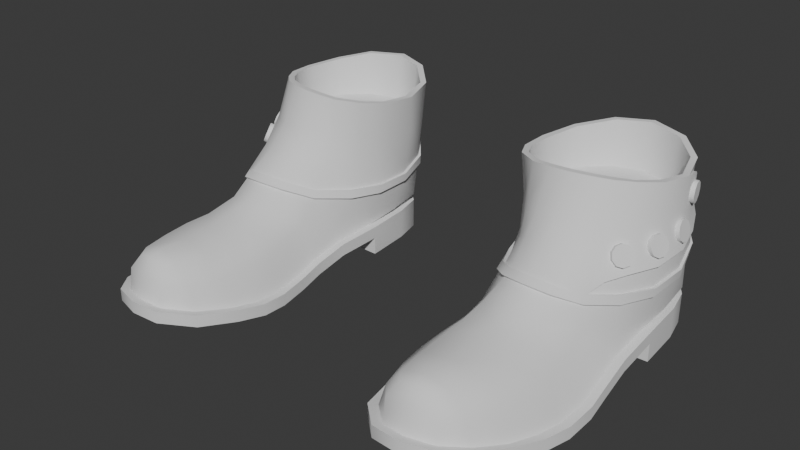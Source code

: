 # Source: ShoesButtoned.blend  (saved by Blender 4.3.34; exported with 4.5.12 LTS)
import bpy
from mathutils import Matrix  # noqa: F401  (used for matrix-valued properties, if any)

bpy.ops.wm.read_factory_settings(use_empty=True)
scene = bpy.context.scene
scene.name = 'Scene'

# ---- world
world_world = bpy.data.worlds.new('World'); scene.world = world_world
world_world.use_nodes = True; world_world.node_tree.nodes.clear()
_N = world_world.node_tree.nodes; _L = world_world.node_tree.links
n0 = _N.new('ShaderNodeOutputWorld'); n0.name = 'World Output'; n0.location = (300, 300)
n1 = _N.new('ShaderNodeBackground'); n1.name = 'Background'; n1.location = (10, 300)
n1.inputs[0].default_value = (0.05088, 0.05088, 0.05088, 1.0)
_L.new(n1.outputs[0], n0.inputs[0])
n0.is_active_output = True
world_world.color = (0.05088, 0.05088, 0.05088)
world_world.use_sun_shadow = False
world_world.sun_shadow_jitter_overblur = 0.0

# ---- meshes
me_attire_shoes_shoesbuttoned = bpy.data.meshes.new('Attire_Shoes_ShoesButtoned')
me_attire_shoes_shoesbuttoned.from_pydata([(0.1309, 0.07352, 0.0), (0.07739, 0.03675, 0.0), (0.1032, 0.06228, 0.0), (0.16, 0.0666, 0.0), (0.1778, 0.04041, 0.0), (0.1832, 0.0172, 0.0), (0.07191, 0.01345, 0.0), (0.186, -0.02211, 0.0), (0.06891, -0.02484, 0.0), (0.1873, -0.05958, 0.01195), (0.1894, -0.08712, 0.006152), (0.1913, -0.1084, 0.001744), (0.1905, -0.1329, 0.0), (0.186, -0.1532, 0.0005515), (0.1786, -0.1763, 0.003872), (0.1674, -0.2037, 0.009962), (0.1499, -0.2232, 0.01476), (0.07247, -0.05976, 0.01195), (0.07309, -0.08794, 0.006152), (0.07134, -0.1084, 0.001744), (0.06801, -0.1329, 0.0), (0.06801, -0.1532, 0.0005515), (0.07309, -0.1763, 0.003872), (0.08305, -0.2073, 0.009962), (0.1043, -0.2276, 0.01476), (0.1271, -0.2301, 0.01586), (0.186, -0.02211, 0.015), (0.06891, -0.02484, 0.015), (0.1314, 0.06573, 0.025), (0.08366, 0.03375, 0.025), (0.1077, 0.05612, 0.025), (0.1561, 0.05985, 0.025), (0.1716, 0.03708, 0.025), (0.1765, 0.01594, 0.025), (0.07858, 0.01217, 0.025), (0.1793, -0.02255, 0.02499), (0.1805, -0.06002, 0.0219), (0.1827, -0.08776, 0.01602), (0.1845, -0.1084, 0.01168), (0.1838, -0.1329, 0.009972), (0.1795, -0.1532, 0.01034), (0.1724, -0.1763, 0.01333), (0.1617, -0.1995, 0.01899), (0.1463, -0.2167, 0.02316), (0.07926, -0.05974, 0.02192), (0.0797, -0.08969, 0.01575), (0.07779, -0.1084, 0.01134), (0.07476, -0.1329, 0.009924), (0.07476, -0.1532, 0.01044), (0.0795, -0.1763, 0.01345), (0.08878, -0.203, 0.01905), (0.1072, -0.2206, 0.02314), (0.1266, -0.2227, 0.02411), (0.07569, -0.02475, 0.02503), (0.1778, 0.04041, 0.025), (0.1832, 0.0172, 0.025), (0.16, 0.0666, 0.025), (0.07739, 0.03675, 0.025), (0.1032, 0.06228, 0.025), (0.1309, 0.07352, 0.025), (0.07191, 0.01345, 0.025), (0.06891, -0.02484, 0.025), (0.07247, -0.05976, 0.02195), (0.1873, -0.05958, 0.02195), (0.1894, -0.08712, 0.01615), (0.1913, -0.1084, 0.01174), (0.1905, -0.1329, 0.01), (0.186, -0.1532, 0.01055), (0.1786, -0.1763, 0.01387), (0.1674, -0.2037, 0.01996), (0.1499, -0.2232, 0.02476), (0.07309, -0.08794, 0.01615), (0.07134, -0.1084, 0.01174), (0.06801, -0.1329, 0.01), (0.06801, -0.1532, 0.01055), (0.07309, -0.1763, 0.01387), (0.08305, -0.2073, 0.01996), (0.1043, -0.2276, 0.02476), (0.1271, -0.2301, 0.02586), (0.186, -0.02211, 0.025), (0.08086, -0.05828, 0.03238), (0.1498, -0.1329, 0.05345), (0.1683, -0.1084, 0.03986), (0.1707, -0.1329, 0.03674), (0.08856, -0.09077, 0.04632), (0.1463, -0.1083, 0.06037), (0.1259, -0.1763, 0.05676), (0.1253, -0.2012, 0.05812), (0.1495, -0.1763, 0.05231), (0.1435, -0.2004, 0.05311), (0.1027, -0.1763, 0.05168), (0.107, -0.2021, 0.05314), (0.08726, -0.1763, 0.0368), (0.095, -0.2027, 0.03802), (0.1648, -0.1763, 0.03619), (0.1562, -0.1997, 0.03723), (0.1703, -0.1532, 0.03603), (0.1525, -0.1532, 0.05206), (0.1268, -0.1532, 0.05685), (0.1016, -0.1532, 0.0522), (0.08394, -0.1532, 0.03642), (0.1462, -0.214, 0.04064), (0.1262, -0.2175, 0.04374), (0.1065, -0.2168, 0.04075), (0.139, -0.2079, 0.05208), (0.1258, -0.2112, 0.05451), (0.1127, -0.21, 0.05204), (0.1779, 0.03924, 0.03093), (0.1809, 0.00586, 0.02886), (0.16, 0.0666, 0.031), (0.07669, 0.03579, 0.03093), (0.1032, 0.06228, 0.031), (0.1309, 0.07352, 0.031), (0.07377, 0.002877, 0.02885), (0.1038, -0.1096, 0.06042), (0.1269, -0.1329, 0.05912), (0.1013, -0.1329, 0.05379), (0.08753, -0.1084, 0.04078), (0.08361, -0.1329, 0.03682), (0.1776, -0.05346, 0.0348), (0.1656, -0.08478, 0.04796), (0.1258, -0.1125, 0.06452), (0.1715, -0.004787, 0.1326), (0.1765, 0.01791, 0.1303), (0.1687, 0.04505, 0.1319), (0.1498, 0.06433, 0.1363), (0.1224, 0.07309, 0.1379), (0.09716, 0.06448, 0.1363), (0.07608, 0.04306, 0.1319), (0.06852, 0.01427, 0.1299), (0.07061, -0.01057, 0.1319), (0.09504, -0.03799, 0.1371), (0.07928, -0.02715, 0.1349), (0.1606, -0.0201, 0.1346), (0.1494, -0.03046, 0.1372), (0.1086, -0.04017, 0.1383), (0.1371, -0.03593, 0.1382), (0.1231, -0.04009, 0.1389), (0.1679, -0.004121, 0.09986), (0.176, -0.006551, 0.1326), (0.1814, 0.01805, 0.1303), (0.173, 0.04751, 0.1319), (0.1527, 0.06841, 0.1363), (0.1224, 0.07803, 0.1379), (0.09404, 0.06823, 0.1363), (0.07209, 0.04576, 0.1319), (0.06314, 0.01585, 0.1299), (0.06578, -0.01152, 0.1319), (0.09312, -0.04245, 0.1371), (0.07549, -0.03043, 0.1349), (0.1644, -0.02314, 0.1352), (0.1522, -0.0344, 0.1372), (0.1081, -0.04498, 0.1383), (0.1389, -0.04044, 0.1382), (0.1237, -0.04488, 0.1389), (0.1725, 0.01687, 0.09986), (0.1653, 0.04197, 0.09986), (0.1477, 0.05986, 0.09986), (0.1217, 0.06824, 0.09986), (0.09857, 0.06021, 0.09986), (0.07908, 0.04039, 0.09986), (0.07196, 0.01383, 0.09986), (0.07459, -0.009472, 0.09986), (0.09718, -0.03483, 0.09986), (0.0826, -0.0248, 0.09986), (0.1578, -0.01828, 0.09986), (0.1475, -0.02786, 0.09986), (0.1097, -0.03685, 0.09986), (0.1361, -0.03292, 0.09986), (0.1231, -0.03677, 0.09986), (0.1249, 0.009886, 0.09986), (0.1849, 0.0103, 0.078), (0.1828, -0.02047, 0.07686), (0.1781, 0.04242, 0.0672), (0.07652, 0.04137, 0.0662), (0.06839, 0.01335, 0.07142), (0.07201, -0.01267, 0.07512), (0.1405, -0.06918, 0.09199), (0.106, -0.06666, 0.09021), (0.1719, -0.044, 0.07591), (0.09356, -0.05409, 0.08419), (0.08079, -0.03551, 0.07802), (0.1234, -0.07089, 0.09309), (0.0645, 0.01637, 0.1006), (0.1058, -0.05393, 0.109), (0.1823, 0.01246, 0.1013), (0.07026, -0.0105, 0.1023), (0.1725, 0.04441, 0.1008), (0.1225, -0.05638, 0.1103), (0.1666, -0.0342, 0.1039), (0.1767, -0.01561, 0.1027), (0.1532, 0.06621, 0.1015), (0.1383, -0.05507, 0.1099), (0.1507, -0.04807, 0.1075), (0.126, 0.07627, 0.1027), (0.07952, -0.03086, 0.1034), (0.09212, -0.04508, 0.1063), (0.09635, 0.0664, 0.101), (0.07408, 0.04387, 0.1002), (0.185, 0.01098, 0.0554), (0.1857, 0.01049, 0.06237), (0.1836, -0.02231, 0.06095), (0.1829, -0.02304, 0.05398), (0.1769, 0.04064, 0.05995), (0.1591, 0.06779, 0.07309), (0.1585, 0.06682, 0.06599), (0.1272, 0.07827, 0.07548), (0.1264, 0.0778, 0.06842), (0.09639, 0.06628, 0.06539), (0.09669, 0.06606, 0.07239), (0.07649, 0.04089, 0.05925), (0.07001, 0.01341, 0.05488), (0.06942, 0.01319, 0.06163), (0.07082, -0.01754, 0.05404), (0.07101, -0.0161, 0.06075), (0.1455, -0.09387, 0.07171), (0.1446, -0.08782, 0.07597), (0.1077, -0.08593, 0.07549), (0.1071, -0.09225, 0.0717), (0.1726, -0.0486, 0.0628), (0.1729, -0.05094, 0.05604), (0.1591, -0.07357, 0.06894), (0.1605, -0.07808, 0.06344), (0.09243, -0.06958, 0.06785), (0.09053, -0.07423, 0.06287), (0.07793, -0.0445, 0.05625), (0.07921, -0.04178, 0.06254), (0.1259, -0.09709, 0.07425), (0.1259, -0.09085, 0.07825), (0.1611, -0.07435, 0.06995), (0.1624, -0.07886, 0.06448), (0.1465, -0.09493, 0.07346), (0.09062, -0.07029, 0.06906), (0.08872, -0.07495, 0.06411), (0.07584, -0.04513, 0.057), (0.07715, -0.0424, 0.06325), (0.1747, -0.04932, 0.06321), (0.1751, -0.05166, 0.05646), (0.1065, -0.08686, 0.07722), (0.106, -0.09322, 0.07349), (0.1859, -0.02272, 0.06089), (0.1852, -0.02347, 0.05394), (0.06857, -0.01796, 0.05427), (0.06879, -0.01649, 0.06094), (0.06771, 0.01358, 0.05481), (0.06717, 0.01338, 0.06156), (0.07439, 0.04186, 0.05921), (0.07455, 0.0425, 0.06618), (0.09502, 0.06814, 0.06542), (0.09553, 0.06804, 0.07242), (0.1604, 0.06966, 0.07305), (0.1603, 0.0688, 0.06598), (0.1789, 0.04176, 0.05999), (0.1795, 0.04345, 0.06724), (0.1873, 0.0113, 0.05532), (0.1879, 0.01076, 0.06228), (0.1258, -0.09839, 0.07616), (0.1258, -0.09215, 0.08016), (0.1272, 0.08046, 0.07545), (0.1265, 0.08009, 0.06839), (0.1766, 0.04225, 0.09046), (0.1806, 0.03182, 0.08253), (0.1639, -0.05849, 0.0734), (0.172, 0.04509, 0.1153), (0.1731, 0.04339, 0.1218), (0.1764, 0.03473, 0.127), (0.1748, 0.04552, 0.1006), (0.1566, -0.06102, 0.08757), (0.174, -0.04541, 0.07649), (0.1854, -0.02112, 0.07696), (0.1874, 0.01072, 0.078), (0.1463, -0.08907, 0.07745), (0.1659, -0.05966, 0.07462), (0.1789, 0.04333, 0.09046), (0.183, 0.03291, 0.08253), (0.1743, 0.04621, 0.115), (0.1754, 0.04451, 0.1214), (0.1787, 0.03586, 0.1266), (0.1794, 0.03301, 0.1008), (0.1548, -0.08178, 0.07333), (0.1656, -0.03531, 0.09342), (0.1714, -0.03948, 0.09647), (0.1687, -0.03406, 0.08931), (0.1745, -0.03823, 0.09236), (0.1701, -0.03556, 0.08448), (0.1759, -0.03973, 0.08753), (0.1694, -0.03923, 0.08077), (0.1752, -0.0434, 0.08382), (0.1669, -0.04368, 0.0796), (0.1727, -0.04784, 0.08265), (0.1634, -0.04719, 0.08142), (0.1692, -0.05136, 0.08447), (0.1603, -0.04844, 0.08553), (0.1662, -0.05261, 0.08858), (0.1589, -0.04694, 0.09036), (0.1647, -0.05111, 0.09341), (0.1596, -0.04327, 0.09407), (0.1654, -0.04744, 0.09711), (0.1621, -0.03883, 0.09523), (0.168, -0.04299, 0.09828), (0.1703, -0.04542, 0.09047), (0.177, -0.009454, 0.09389), (0.184, -0.01176, 0.09635), (0.179, -0.00823, 0.0892), (0.186, -0.01054, 0.09166), (0.1801, -0.0101, 0.0844), (0.1871, -0.01241, 0.08686), (0.1798, -0.01436, 0.08132), (0.1868, -0.01667, 0.08379), (0.1782, -0.01938, 0.08114), (0.1852, -0.02168, 0.08361), (0.1759, -0.02323, 0.08393), (0.1829, -0.02554, 0.08639), (0.1739, -0.02446, 0.08862), (0.1809, -0.02676, 0.09108), (0.1728, -0.02258, 0.09342), (0.1798, -0.02489, 0.09588), (0.1731, -0.01832, 0.09649), (0.1801, -0.02063, 0.09896), (0.1747, -0.01331, 0.09667), (0.1817, -0.01562, 0.09914), (0.1834, -0.01865, 0.09137), (0.1779, 0.01764, 0.09536), (0.1855, 0.01782, 0.09706), (0.179, 0.01899, 0.09039), (0.1866, 0.01917, 0.09209), (0.1801, 0.01708, 0.08561), (0.1877, 0.01726, 0.08731), (0.1808, 0.01266, 0.08285), (0.1884, 0.01284, 0.08455), (0.1809, 0.007409, 0.08316), (0.1885, 0.007589, 0.08486), (0.1803, 0.003331, 0.08643), (0.1878, 0.003512, 0.08813), (0.1792, 0.001986, 0.0914), (0.1868, 0.002167, 0.0931), (0.1781, 0.003888, 0.09618), (0.1857, 0.004069, 0.09788), (0.1773, 0.00831, 0.09894), (0.1849, 0.008491, 0.1006), (0.1773, 0.01356, 0.09863), (0.1849, 0.01374, 0.1003), (0.1867, 0.01067, 0.09259), (0.1732, 0.03806, 0.1179), (0.1809, 0.03965, 0.1179), (0.1728, 0.03973, 0.113), (0.1805, 0.04132, 0.1129), (0.1731, 0.03822, 0.1079), (0.1807, 0.0398, 0.1078), (0.1739, 0.0341, 0.1048), (0.1815, 0.03568, 0.1047), (0.175, 0.02895, 0.1047), (0.1826, 0.03053, 0.1046), (0.1759, 0.02473, 0.1077), (0.1835, 0.02632, 0.1076), (0.1763, 0.02306, 0.1127), (0.1839, 0.02465, 0.1126), (0.176, 0.02457, 0.1177), (0.1837, 0.02616, 0.1176), (0.1752, 0.02869, 0.1209), (0.1828, 0.03028, 0.1208), (0.1742, 0.03384, 0.121), (0.1818, 0.03543, 0.1209), (0.1822, 0.03298, 0.1127)], [], [(0, 3, 2), (3, 4, 1, 2), (4, 5, 6, 1), (27, 26, 9, 17), (10, 18, 17, 9), (11, 19, 18, 10), (12, 20, 19, 11), (13, 21, 20, 12), (14, 22, 21, 13), (15, 23, 22, 14), (16, 24, 23, 15), (25, 24, 16), (5, 7, 8, 6), (8, 7, 26, 27), (15, 14, 68, 69), (1, 6, 60, 57), (16, 15, 69, 70), (9, 26, 79, 63), (17, 18, 71, 62), (18, 19, 72, 71), (19, 20, 73, 72), (61, 60, 6, 27), (20, 21, 74, 73), (79, 26, 5, 55), (21, 22, 75, 74), (27, 17, 62, 61), (8, 27, 6), (22, 23, 76, 75), (10, 9, 63, 64), (7, 5, 26), (5, 4, 54, 55), (23, 24, 77, 76), (11, 10, 64, 65), (4, 3, 56, 54), (24, 25, 78, 77), (12, 11, 65, 66), (2, 1, 57, 58), (25, 16, 70, 78), (13, 12, 66, 67), (0, 2, 58, 59), (14, 13, 67, 68), (3, 0, 59, 56), (32, 33, 55, 54), (31, 32, 54, 56), (29, 30, 58, 57), (30, 28, 59, 58), (28, 31, 56, 59), (34, 29, 57, 60), (53, 34, 60, 61), (44, 53, 61, 62), (36, 37, 64, 63), (37, 38, 65, 64), (38, 39, 66, 65), (39, 40, 67, 66), (40, 41, 68, 67), (41, 42, 69, 68), (42, 43, 70, 69), (45, 44, 62, 71), (46, 45, 71, 72), (47, 46, 72, 73), (48, 47, 73, 74), (49, 48, 74, 75), (50, 49, 75, 76), (51, 50, 76, 77), (52, 51, 77, 78), (43, 52, 78, 70), (33, 35, 79, 55), (35, 36, 63, 79), (118, 117, 46, 47), (39, 38, 82, 83), (93, 92, 49, 50), (89, 88, 86, 87), (87, 86, 90, 91), (95, 94, 88, 89), (42, 41, 94, 95), (91, 90, 92, 93), (40, 96, 94, 41), (96, 97, 88, 94), (97, 98, 86, 88), (98, 99, 90, 86), (99, 100, 92, 90), (100, 48, 49, 92), (39, 83, 96, 40), (83, 81, 97, 96), (81, 115, 98, 97), (115, 116, 99, 98), (116, 118, 100, 99), (118, 47, 48, 100), (105, 104, 89, 87), (106, 105, 87, 91), (51, 52, 102, 103), (52, 43, 101, 102), (103, 102, 105, 106), (102, 101, 104, 105), (51, 103, 93, 50), (91, 93, 103, 106), (43, 42, 95, 101), (89, 104, 101, 95), (116, 114, 117, 118), (81, 83, 82, 85), (85, 82, 120), (38, 37, 120, 82), (114, 84, 117), (46, 117, 84, 45), (45, 84, 80, 44), (53, 44, 80), (36, 119, 120, 37), (35, 119, 36), (53, 113, 34), (115, 81, 85, 121), (114, 116, 115, 121), (33, 32, 107, 108), (32, 31, 109, 107), (31, 28, 112, 109), (28, 30, 111, 112), (30, 29, 110, 111), (29, 34, 113, 110), (35, 33, 108), (130, 132, 164, 162), (125, 126, 158, 157), (131, 135, 167, 163), (124, 125, 157, 156), (134, 133, 165, 166), (123, 124, 156, 155), (132, 131, 163, 164), (135, 137, 169, 167), (122, 123, 155, 138), (129, 130, 162, 161), (137, 136, 168, 169), (123, 122, 139, 140), (124, 123, 140, 141), (125, 124, 141, 142), (126, 125, 142, 143), (127, 126, 143, 144), (128, 127, 144, 145), (129, 128, 145, 146), (130, 129, 146, 147), (131, 132, 149, 148), (133, 134, 151, 150), (135, 131, 148, 152), (132, 130, 147, 149), (122, 133, 150, 139), (134, 136, 153, 151), (136, 137, 154, 153), (137, 135, 152, 154), (126, 127, 159, 158), (133, 122, 138, 165), (127, 128, 160, 159), (136, 134, 166, 168), (128, 129, 161, 160), (138, 155, 170), (161, 162, 170), (160, 161, 170), (159, 160, 170), (158, 159, 170), (165, 138, 170), (162, 164, 170), (168, 166, 170), (157, 158, 170), (163, 167, 170), (169, 168, 170), (156, 157, 170), (166, 165, 170), (167, 169, 170), (155, 156, 170), (164, 163, 170), (143, 142, 191, 194), (140, 139, 190, 185), (191, 263, 187), (260, 204, 191, 187), (139, 150, 189, 190), (150, 151, 193, 189), (151, 153, 192, 193), (261, 274, 270, 171), (153, 154, 188, 192), (154, 152, 184, 188), (152, 148, 196, 184), (216, 177, 182, 228), (180, 181, 226, 223), (148, 149, 195, 196), (228, 182, 178, 217), (265, 277, 276, 264), (226, 181, 176, 214), (149, 147, 186, 195), (261, 173, 260), (179, 219, 201, 172), (147, 146, 183, 186), (214, 176, 175, 212), (200, 171, 172, 201), (212, 175, 174), (217, 178, 180, 223), (175, 176, 186, 183), (146, 145, 198, 183), (173, 171, 200), (144, 143, 194, 197), (203, 252, 254, 199), (208, 248, 259, 207), (214, 243, 235, 226), (173, 253, 250, 204), (224, 233, 234, 225), (207, 259, 251, 205), (225, 234, 242, 213), (205, 251, 252, 203), (221, 219, 262), (204, 250, 258, 206), (219, 236, 240, 201), (227, 256, 239, 218), (202, 241, 237, 220), (209, 249, 247, 174), (222, 230, 231, 215), (217, 238, 257, 228), (231, 279, 271), (233, 232, 235, 234), (237, 236, 229, 230), (239, 238, 232, 233), (241, 240, 236, 237), (234, 235, 243, 242), (242, 243, 245, 244), (244, 245, 247, 246), (246, 247, 249, 248), (251, 250, 253, 252), (252, 253, 255, 254), (254, 255, 240, 241), (257, 256, 231, 271), (238, 239, 256, 257), (250, 251, 259, 258), (248, 249, 258, 259), (213, 242, 244, 211), (206, 258, 249, 209), (226, 235, 232, 223), (200, 255, 253, 173), (212, 245, 243, 214), (220, 237, 230, 222), (199, 254, 241, 202), (211, 244, 246, 210), (221, 229, 236, 219), (201, 240, 255, 200), (174, 247, 245, 212), (218, 239, 233, 224), (228, 257, 271, 216), (210, 246, 248, 208), (223, 232, 238, 217), (215, 231, 256, 227), (260, 273, 274, 261), (264, 276, 275, 263), (260, 173, 204), (209, 174, 198, 197), (176, 181, 195, 186), (204, 206, 194, 191), (174, 175, 183, 198), (206, 209, 197, 194), (180, 178, 184, 196), (181, 180, 196, 195), (187, 266, 273, 260), (182, 177, 192, 188), (263, 275, 266, 187), (178, 182, 188, 184), (145, 144, 197, 198), (172, 269, 268, 179), (171, 173, 261), (262, 219, 179), (278, 276, 277), (142, 264, 263, 191), (267, 268, 189, 193), (268, 269, 190, 189), (177, 267, 193, 192), (278, 273, 266), (269, 270, 185, 190), (268, 267, 272), (272, 267, 229), (140, 277, 265), (179, 268, 272, 262), (171, 270, 269, 172), (262, 272, 229, 221), (141, 264, 142), (264, 141, 265), (141, 140, 265), (185, 278, 277, 140), (270, 274, 278, 185), (266, 275, 278), (279, 267, 177), (177, 216, 279), (216, 271, 279), (229, 279, 230), (230, 279, 231), (275, 276, 278), (274, 273, 278), (229, 267, 279), (109, 112, 207, 205), (112, 111, 208, 207), (111, 110, 210, 208), (110, 113, 211), (113, 53, 213, 211), (53, 80, 225, 213), (80, 84, 224, 225), (84, 114, 218, 224), (114, 121, 227, 218), (121, 85, 215, 227), (85, 120, 222, 215), (120, 119, 220, 222), (119, 35, 202, 220), (35, 108, 199, 202), (107, 203, 199), (107, 109, 205, 203), (108, 107, 199), (210, 110, 211), (280, 281, 283, 282), (282, 283, 285, 284), (284, 285, 287, 286), (286, 287, 289, 288), (288, 289, 291, 290), (290, 291, 293, 292), (292, 293, 295, 294), (294, 295, 297, 296), (296, 297, 299, 298), (298, 299, 281, 280), (283, 281, 300), (281, 299, 300), (299, 297, 300), (297, 295, 300), (295, 293, 300), (293, 291, 300), (291, 289, 300), (289, 287, 300), (287, 285, 300), (285, 283, 300), (301, 302, 304, 303), (303, 304, 306, 305), (305, 306, 308, 307), (307, 308, 310, 309), (309, 310, 312, 311), (311, 312, 314, 313), (313, 314, 316, 315), (315, 316, 318, 317), (317, 318, 320, 319), (319, 320, 302, 301), (304, 302, 321), (302, 320, 321), (320, 318, 321), (318, 316, 321), (316, 314, 321), (314, 312, 321), (312, 310, 321), (310, 308, 321), (308, 306, 321), (306, 304, 321), (322, 323, 325, 324), (324, 325, 327, 326), (326, 327, 329, 328), (328, 329, 331, 330), (330, 331, 333, 332), (332, 333, 335, 334), (334, 335, 337, 336), (336, 337, 339, 338), (338, 339, 341, 340), (340, 341, 323, 322), (325, 323, 342), (323, 341, 342), (341, 339, 342), (339, 337, 342), (337, 335, 342), (335, 333, 342), (333, 331, 342), (331, 329, 342), (329, 327, 342), (327, 325, 342), (343, 344, 346, 345), (345, 346, 348, 347), (347, 348, 350, 349), (349, 350, 352, 351), (351, 352, 354, 353), (353, 354, 356, 355), (355, 356, 358, 357), (357, 358, 360, 359), (359, 360, 362, 361), (361, 362, 344, 343), (346, 344, 363), (344, 362, 363), (362, 360, 363), (360, 358, 363), (358, 356, 363), (356, 354, 363), (354, 352, 363), (352, 350, 363), (350, 348, 363), (348, 346, 363)])
me_attire_shoes_shoesbuttoned.polygons.foreach_set('use_smooth', [True] * 386)
_k = set([(0, 2), (0, 3), (1, 2), (1, 6), (3, 4), (4, 5), (5, 7), (6, 8), (7, 8), (7, 26), (8, 27), (9, 10), (9, 26), (10, 11), (11, 12), (12, 13), (13, 14), (14, 15), (15, 16), (16, 25), (17, 18), (17, 27), (18, 19), (19, 20), (20, 21), (21, 22), (22, 23), (23, 24), (24, 25), (26, 27), (28, 30), (28, 31), (29, 30), (29, 34), (31, 32), (32, 33), (33, 35), (34, 53), (35, 36), (35, 108), (36, 37), (37, 38), (38, 39), (39, 40), (40, 41), (41, 42), (42, 43), (43, 52), (44, 45), (44, 53), (45, 46), (46, 47), (47, 48), (48, 49), (49, 50), (50, 51), (51, 52), (53, 113), (54, 55), (54, 56), (55, 79), (56, 59), (57, 58), (57, 60), (58, 59), (60, 61), (61, 62), (62, 71), (63, 64), (63, 79), (64, 65), (65, 66), (66, 67), (67, 68), (68, 69), (69, 70), (70, 78), (71, 72), (72, 73), (73, 74), (74, 75), (75, 76), (76, 77), (77, 78), (107, 108), (107, 109), (109, 112), (110, 111), (110, 113), (111, 112), (122, 123), (122, 133), (123, 124), (124, 125), (125, 126), (126, 127), (127, 128), (128, 129), (129, 130), (130, 132), (131, 132), (131, 135), (133, 134), (134, 136), (135, 137), (136, 137), (138, 155), (138, 165), (139, 140), (139, 150), (140, 141), (140, 265), (140, 277), (141, 142), (142, 143), (143, 144), (144, 145), (145, 146), (146, 147), (147, 149), (148, 149), (148, 152), (150, 151), (151, 153), (152, 154), (153, 154), (155, 156), (156, 157), (157, 158), (158, 159), (159, 160), (160, 161), (161, 162), (162, 164), (163, 164), (163, 167), (165, 166), (166, 168), (167, 169), (168, 169), (171, 172), (171, 261), (172, 179), (173, 200), (173, 204), (174, 209), (174, 212), (179, 262), (187, 260), (187, 263), (199, 202), (199, 203), (200, 201), (201, 219), (202, 220), (203, 205), (204, 206), (205, 207), (206, 209), (207, 208), (208, 210), (210, 211), (211, 213), (212, 214), (213, 225), (214, 226), (215, 222), (215, 227), (216, 228), (216, 279), (217, 223), (217, 228), (218, 224), (218, 227), (219, 221), (220, 222), (221, 229), (221, 262), (223, 226), (224, 225), (229, 236), (229, 272), (230, 231), (230, 237), (231, 256), (232, 235), (232, 238), (233, 234), (233, 239), (234, 242), (235, 243), (236, 240), (237, 241), (238, 257), (239, 256), (240, 255), (241, 254), (242, 244), (243, 245), (244, 246), (245, 247), (246, 248), (247, 249), (248, 259), (249, 258), (250, 253), (250, 258), (251, 252), (251, 259), (252, 254), (253, 255), (257, 271), (260, 261), (263, 264), (264, 265), (266, 273), (266, 275), (268, 269), (268, 272), (269, 270), (270, 274), (271, 279), (273, 274), (275, 276), (276, 277), (281, 283), (281, 299), (283, 285), (285, 287), (287, 289), (289, 291), (291, 293), (293, 295), (295, 297), (297, 299), (302, 304), (302, 320), (304, 306), (306, 308), (308, 310), (310, 312), (312, 314), (314, 316), (316, 318), (318, 320), (323, 325), (323, 341), (325, 327), (327, 329), (329, 331), (331, 333), (333, 335), (335, 337), (337, 339), (339, 341), (344, 346), (344, 362), (346, 348), (348, 350), (350, 352), (352, 354), (354, 356), (356, 358), (358, 360), (360, 362)])
me_attire_shoes_shoesbuttoned.attributes.new('sharp_edge', 'BOOLEAN', 'EDGE').data.foreach_set('value', [ (min(e.vertices), max(e.vertices)) in _k for e in me_attire_shoes_shoesbuttoned.edges])
_uv = me_attire_shoes_shoesbuttoned.uv_layers.new(name='UVMap')
_uv.uv.foreach_set('vector', [0.0, 0.0, 0.0, 0.0, 0.0, 0.0, 0.0, 0.0, 0.0, 0.0, 0.0, 0.0, 0.0, 0.0, 0.0, 0.0, 0.0, 0.0, 0.0, 0.0, 0.0, 0.0, 0.0, 0.0, 0.0, 0.0, 0.0, 0.0, 0.0, 0.0, 0.0, 0.0, 0.0, 0.0, 0.0, 0.0, 0.0, 0.0, 0.0, 0.0, 0.0, 0.0, 0.0, 0.0, 0.0, 0.0, 0.0, 0.0, 0.0, 0.0, 0.0, 0.0, 0.0, 0.0, 0.0, 0.0, 0.0, 0.0, 0.0, 0.0, 0.0, 0.0, 0.0, 0.0, 0.0, 0.0, 0.0, 0.0, 0.0, 0.0, 0.0, 0.0, 0.0, 0.0, 0.0, 0.0, 0.0, 0.0, 0.0, 0.0, 0.0, 0.0, 0.0, 0.0, 0.0, 0.0, 0.0, 0.0, 0.0, 0.0, 0.0, 0.0, 0.0, 0.0, 0.0, 0.0, 0.0, 0.0, 0.0, 0.0, 0.0, 0.0, 0.0, 0.0, 0.0, 0.0, 0.0, 0.0, 0.0, 0.0, 0.0, 0.0, 0.0, 0.0, 0.0, 0.0, 0.0, 0.0, 0.0, 0.0, 0.0, 0.0, 0.0, 0.0, 0.0, 0.0, 0.0, 0.0, 0.0, 0.0, 0.0, 0.0, 0.0, 0.0, 0.0, 0.0, 0.0, 0.0, 0.0, 0.0, 0.0, 0.0, 0.0, 0.0, 0.0, 0.0, 0.0, 0.0, 0.0, 0.0, 0.0, 0.0, 0.0, 0.0, 0.0, 0.0, 0.0, 0.0, 0.0, 0.0, 0.0, 0.0, 0.0, 0.0, 0.0, 0.0, 0.0, 0.0, 0.0, 0.0, 0.0, 0.0, 0.0, 0.0, 0.0, 0.0, 0.0, 0.0, 0.0, 0.0, 0.0, 0.0, 0.0, 0.0, 0.0, 0.0, 0.0, 0.0, 0.0, 0.0, 0.0, 0.0, 0.0, 0.0, 0.0, 0.0, 0.0, 0.0, 0.0, 0.0, 0.0, 0.0, 0.0, 0.0, 0.0, 0.0, 0.0, 0.0, 0.0, 0.0, 0.0, 0.0, 0.0, 0.0, 0.0, 0.0, 0.0, 0.0, 0.0, 0.0, 0.0, 0.0, 0.0, 0.0, 0.0, 0.0, 0.0, 0.0, 0.0, 0.0, 0.0, 0.0, 0.0, 0.0, 0.0, 0.0, 0.0, 0.0, 0.0, 0.0, 0.0, 0.0, 0.0, 0.0, 0.0, 0.0, 0.0, 0.0, 0.0, 0.0, 0.0, 0.0, 0.0, 0.0, 0.0, 0.0, 0.0, 0.0, 0.0, 0.0, 0.0, 0.0, 0.0, 0.0, 0.0, 0.0, 0.0, 0.0, 0.0, 0.0, 0.0, 0.0, 0.0, 0.0, 0.0, 0.0, 0.0, 0.0, 0.0, 0.0, 0.0, 0.0, 0.0, 0.0, 0.0, 0.0, 0.0, 0.0, 0.0, 0.0, 0.0, 0.0, 0.0, 0.0, 0.0, 0.0, 0.0, 0.0, 0.0, 0.0, 0.0, 0.0, 0.0, 0.0, 0.0, 0.0, 0.0, 0.0, 0.0, 0.0, 0.0, 0.0, 0.0, 0.0, 0.0, 0.0, 0.0, 0.0, 0.0, 0.0, 0.0, 0.0, 0.0, 0.0, 0.0, 0.0, 0.0, 0.0, 0.0, 0.0, 0.0, 0.0, 0.0, 0.0, 0.0, 0.0, 0.0, 0.0, 0.0, 0.0, 0.0, 0.0, 0.0, 0.0, 0.0, 0.0, 0.0, 0.0, 0.0, 0.0, 0.0, 0.0, 0.0, 0.0, 0.0, 0.0, 0.0, 0.0, 0.0, 0.0, 0.0, 0.0, 0.0, 0.0, 0.0, 0.0, 0.0, 0.0, 0.0, 0.0, 0.0, 0.0, 0.0, 0.0, 0.0, 0.0, 0.0, 0.0, 0.0, 0.0, 0.0, 0.0, 0.0, 0.0, 0.0, 0.0, 0.0, 0.0, 0.0, 0.0, 0.0, 0.0, 0.0, 0.0, 0.0, 0.0, 0.0, 0.0, 0.0, 0.0, 0.0, 0.0, 0.0, 0.0, 0.0, 0.0, 0.0, 0.0, 0.0, 0.0, 0.0, 0.0, 0.0, 0.0, 0.0, 0.0, 0.0, 0.0, 0.0, 0.0, 0.0, 0.0, 0.0, 0.0, 0.0, 0.0, 0.0, 0.0, 0.0, 0.0, 0.0, 0.0, 0.0, 0.0, 0.0, 0.0, 0.0, 0.0, 0.0, 0.0, 0.0, 0.0, 0.0, 0.0, 0.0, 0.0, 0.0, 0.0, 0.0, 0.0, 0.0, 0.0, 0.0, 0.0, 0.0, 0.0, 0.0, 0.0, 0.0, 0.0, 0.0, 0.0, 0.0, 0.0, 0.0, 0.0, 0.0, 0.0, 0.0, 0.0, 0.0, 0.0, 0.0, 0.0, 0.0, 0.0, 0.0, 0.0, 0.0, 0.0, 0.0, 0.0, 0.0, 0.0, 0.0, 0.0, 0.0, 0.0, 0.0, 0.0, 0.0, 0.0, 0.0, 0.0, 0.0, 0.0, 0.0, 0.0, 0.0, 0.0, 0.0, 0.0, 0.0, 0.0, 0.0, 0.0, 0.0, 0.0, 0.0, 0.0, 0.0, 0.0, 0.0, 0.0, 0.0, 0.0, 0.0, 0.0, 0.0, 0.0, 0.0, 0.0, 0.0, 0.0, 0.0, 0.0, 0.0, 0.0, 0.0, 0.0, 0.0, 0.0, 0.0, 0.0, 0.0, 0.0, 0.0, 0.0, 0.0, 0.0, 0.0, 0.0, 0.0, 0.0, 0.0, 0.0, 0.0, 0.0, 0.0, 0.0, 0.0, 0.0, 0.0, 0.0, 0.0, 0.0, 0.0, 0.0, 0.0, 0.0, 0.0, 0.0, 0.0, 0.0, 0.0, 0.0, 0.0, 0.0, 0.0, 0.0, 0.0, 0.0, 0.0, 0.0, 0.0, 0.0, 0.0, 0.0, 0.0, 0.0, 0.0, 0.0, 0.0, 0.0, 0.0, 0.0, 0.0, 0.0, 0.0, 0.0, 0.0, 0.0, 0.0, 0.0, 0.0, 0.0, 0.0, 0.0, 0.0, 0.0, 0.0, 0.0, 0.0, 0.0, 0.0, 0.0, 0.0, 0.0, 0.0, 0.0, 0.0, 0.0, 0.0, 0.0, 0.0, 0.0, 0.0, 0.0, 0.0, 0.0, 0.0, 0.0, 0.0, 0.0, 0.0, 0.0, 0.0, 0.0, 0.0, 0.0, 0.0, 0.0, 0.0, 0.0, 0.0, 0.0, 0.0, 0.0, 0.0, 0.0, 0.0, 0.0, 0.0, 0.0, 0.0, 0.0, 0.0, 0.0, 0.0, 0.0, 0.0, 0.0, 0.0, 0.0, 0.0, 0.0, 0.0, 0.0, 0.0, 0.0, 0.0, 0.0, 0.0, 0.0, 0.0, 0.0, 0.0, 0.0, 0.0, 0.0, 0.0, 0.0, 0.0, 0.0, 0.0, 0.0, 0.0, 0.0, 0.0, 0.0, 0.0, 0.0, 0.0, 0.0, 0.0, 0.0, 0.0, 0.0, 0.0, 0.0, 0.0, 0.0, 0.0, 0.0, 0.0, 0.0, 0.0, 0.0, 0.0, 0.0, 0.0, 0.0, 0.0, 0.0, 0.0, 0.0, 0.0, 0.0, 0.0, 0.0, 0.0, 0.0, 0.0, 0.0, 0.0, 0.0, 0.0, 0.0, 0.0, 0.0, 0.0, 0.0, 0.0, 0.0, 0.0, 0.0, 0.0, 0.0, 0.0, 0.0, 0.0, 0.0, 0.0, 0.0, 0.0, 0.0, 0.0, 0.0, 0.0, 0.0, 0.0, 0.0, 0.0, 0.0, 0.0, 0.0, 0.0, 0.0, 0.0, 0.0, 0.0, 0.0, 0.0, 0.0, 0.0, 0.0, 0.0, 0.0, 0.0, 0.0, 0.0, 0.0, 0.0, 0.0, 0.0, 0.0, 0.0, 0.0, 0.0, 0.0, 0.0, 0.0, 0.0, 0.0, 0.0, 0.0, 0.0, 0.0, 0.0, 0.0, 0.0, 0.0, 0.0, 0.0, 0.0, 0.0, 0.0, 0.0, 0.0, 0.0, 0.0, 0.0, 0.0, 0.0, 0.0, 0.0, 0.0, 0.0, 0.0, 0.0, 0.0, 0.0, 0.0, 0.0, 0.0, 0.0, 0.0, 0.0, 0.0, 0.0, 0.0, 0.0, 0.0, 0.0, 0.0, 0.0, 0.0, 0.0, 0.0, 0.0, 0.0, 0.0, 0.0, 0.0, 0.0, 0.0, 0.0, 0.0, 0.0, 0.0, 0.0, 0.0, 0.0, 0.0, 0.0, 0.0, 0.0, 0.0, 0.0, 0.0, 0.0, 0.0, 0.0, 0.0, 0.0, 0.0, 0.0, 0.0, 0.0, 0.0, 0.0, 0.0, 0.0, 0.0, 0.0, 0.0, 0.0, 0.0, 0.0, 0.0, 0.0, 0.0, 0.0, 0.0, 0.0, 0.0, 0.0, 0.0, 0.0, 0.0, 0.0, 0.0, 0.0, 0.0, 0.0, 0.0, 0.0, 0.0, 0.0, 0.0, 0.0, 0.0, 0.0, 0.0, 0.0, 0.0, 0.0, 0.0, 0.0, 0.0, 0.0, 0.0, 0.0, 0.0, 0.0, 0.0, 0.0, 0.0, 0.0, 0.0, 0.0, 0.0, 0.0, 0.0, 0.0, 0.0, 0.0, 0.0, 0.0, 0.0, 0.0, 0.0, 0.0, 0.0, 0.0, 0.0, 0.0, 0.0, 0.0, 0.0, 0.0, 0.0, 0.0, 0.0, 0.0, 0.0, 0.0, 0.0, 0.0, 0.0, 0.0, 0.0, 0.0, 0.0, 0.0, 0.0, 0.0, 0.0, 0.0, 0.0, 0.0, 0.0, 0.0, 0.0, 0.0, 0.0, 0.0, 0.0, 0.0, 0.0, 0.0, 0.0, 0.0, 0.0, 0.0, 0.0, 0.0, 0.0, 0.0, 0.0, 0.0, 0.0, 0.0, 0.0, 0.0, 0.0, 0.0, 0.0, 0.0, 0.0, 0.0, 0.0, 0.0, 0.0, 0.0, 0.0, 0.0, 0.0, 0.0, 0.0, 0.0, 0.0, 0.0, 0.0, 0.0, 0.0, 0.0, 0.0, 0.0, 0.0, 0.0, 0.0, 0.0, 0.0, 0.0, 0.0, 0.0, 0.0, 0.0, 0.0, 0.0, 0.0, 0.0, 0.0, 0.0, 0.0, 0.0, 0.0, 0.0, 0.0, 0.0, 0.0, 0.0, 0.0, 0.0, 0.0, 0.0, 0.0, 0.0, 0.0, 0.0, 0.0, 0.0, 0.0, 0.0, 0.0, 0.0, 0.0, 0.0, 0.0, 0.0, 0.0, 0.0, 0.0, 0.0, 0.0, 0.0, 0.0, 0.0, 0.0, 0.0, 0.0, 0.0, 0.0, 0.0, 0.0, 0.0, 0.0, 0.0, 0.0, 0.0, 0.0, 0.0, 0.0, 0.0, 0.0, 0.0, 0.0, 0.0, 0.0, 0.0, 0.0, 0.0, 0.0, 0.0, 0.0, 0.0, 0.0, 0.0, 0.0, 0.0, 0.0, 0.0, 0.0, 0.0, 0.0, 0.0, 0.0, 0.0, 0.0, 0.0, 0.0, 0.0, 0.0, 0.0, 0.0, 0.0, 0.0, 0.0, 0.0, 0.0, 0.0, 0.0, 0.0, 0.0, 0.0, 0.0, 0.0, 0.0, 0.0, 0.0, 0.0, 0.0, 0.0, 0.0, 0.0, 0.0, 0.0, 0.0, 0.0, 0.0, 0.0, 0.0, 0.0, 0.0, 0.0, 0.0, 0.0, 0.0, 0.0, 0.0, 0.0, 0.0, 0.0, 0.0, 0.0, 0.0, 0.0, 0.0, 0.0, 0.0, 0.0, 0.0, 0.0, 0.0, 0.0, 0.0, 0.0, 0.0, 0.0, 0.0, 0.0, 0.0, 0.0, 0.0, 0.0, 0.0, 0.0, 0.0, 0.0, 0.0, 0.0, 0.0, 0.0, 0.0, 0.0, 0.0, 0.0, 0.0, 0.0, 0.0, 0.0, 0.0, 0.0, 0.0, 0.0, 0.0, 0.0, 0.0, 0.0, 0.0, 0.0, 0.0, 0.0, 0.0, 0.0, 0.0, 0.0, 0.0, 0.0, 0.0, 0.0, 0.0, 0.0, 0.0, 0.0, 0.0, 0.0, 0.0, 0.0, 0.0, 0.0, 0.0, 0.0, 0.0, 0.0, 0.0, 0.0, 0.0, 0.0, 0.0, 0.0, 0.0, 0.0, 0.0, 0.0, 0.0, 0.0, 0.0, 0.0, 0.0, 0.0, 0.0, 0.0, 0.0, 0.0, 0.0, 0.0, 0.0, 0.0, 0.0, 0.0, 0.0, 0.0, 0.0, 0.0, 0.0, 0.0, 0.0, 0.0, 0.0, 0.0, 0.0, 0.0, 0.0, 0.0, 0.0, 0.0, 0.0, 0.0, 0.0, 0.0, 0.0, 0.0, 0.0, 0.0, 0.0, 0.0, 0.0, 0.0, 0.0, 0.0, 0.0, 0.0, 0.0, 0.0, 0.0, 0.0, 0.0, 0.0, 0.0, 0.0, 0.0, 0.0, 0.0, 0.0, 0.0, 0.0, 0.0, 0.0, 0.0, 0.0, 0.0, 0.0, 0.0, 0.0, 0.0, 0.0, 0.0, 0.0, 0.0, 0.0, 0.0, 0.0, 0.0, 0.0, 0.0, 0.0, 0.0, 0.0, 0.0, 0.0, 0.0, 0.0, 0.0, 0.0, 0.0, 0.0, 0.0, 0.0, 0.0, 0.0, 0.0, 0.0, 0.0, 0.0, 0.0, 0.0, 0.0, 0.0, 0.0, 0.0, 0.0, 0.0, 0.0, 0.0, 0.0, 0.0, 0.0, 0.0, 0.0, 0.0, 0.0, 0.0, 0.0, 0.0, 0.0, 0.0, 0.0, 0.0, 0.0, 0.0, 0.0, 0.0, 0.0, 0.0, 0.0, 0.0, 0.0, 0.0, 0.0, 0.0, 0.0, 0.0, 0.0, 0.0, 0.0, 0.0, 0.0, 0.0, 0.0, 0.0, 0.0, 0.0, 0.0, 0.0, 0.0, 0.0, 0.0, 0.0, 0.0, 0.0, 0.0, 0.0, 0.0, 0.0, 0.0, 0.0, 0.0, 0.0, 0.0, 0.0, 0.0, 0.0, 0.0, 0.0, 0.0, 0.0, 0.0, 0.0, 0.0, 0.0, 0.0, 0.0, 0.0, 0.0, 0.0, 0.0, 0.0, 0.0, 0.0, 0.0, 0.0, 0.0, 0.0, 0.0, 0.0, 0.0, 0.0, 0.0, 0.0, 0.0, 0.0, 0.0, 0.0, 0.0, 0.0, 0.0, 0.0, 0.0, 0.0, 0.0, 0.0, 0.0, 0.0, 0.0, 0.0, 0.0, 0.0, 0.0, 0.0, 0.0, 0.0, 0.0, 0.0, 0.0, 0.0, 0.0, 0.0, 0.0, 0.0, 0.0, 0.0, 0.0, 0.0, 0.0, 0.0, 0.0, 0.0, 0.0, 0.0, 0.0, 0.0, 0.0, 0.0, 0.0, 0.0, 0.0, 0.0, 0.0, 0.0, 0.0, 0.0, 0.0, 0.0, 0.0, 0.0, 0.0, 0.0, 0.0, 0.0, 0.0, 0.0, 0.0, 0.0, 0.0, 0.0, 0.0, 0.0, 0.0, 0.0, 0.0, 0.0, 0.0, 0.0, 0.0, 0.0, 0.0, 0.0, 0.0, 0.0, 0.0, 0.0, 0.0, 0.0, 0.0, 0.0, 0.0, 0.0, 0.0, 0.0, 0.0, 0.0, 0.0, 0.0, 0.0, 0.0, 0.0, 0.0, 0.0, 0.0, 0.0, 0.0, 0.0, 0.0, 0.0, 0.0, 0.0, 0.0, 0.0, 0.0, 0.0, 0.0, 0.0, 0.0, 0.0, 0.0, 0.0, 0.0, 0.0, 0.0, 0.0, 0.0, 0.0, 0.0, 0.0, 0.0, 0.0, 0.0, 0.0, 0.0, 0.0, 0.0, 0.0, 0.0, 0.0, 0.0, 0.0, 0.0, 0.0, 0.0, 0.0, 0.0, 0.0, 0.0, 0.0, 0.0, 0.0, 0.0, 0.0, 0.0, 0.0, 0.0, 0.0, 0.0, 0.0, 0.0, 0.0, 0.0, 0.0, 0.0, 0.0, 0.0, 0.0, 0.0, 0.0, 0.0, 0.0, 0.0, 0.0, 0.0, 0.0, 0.0, 0.0, 0.0, 0.0, 0.0, 0.0, 0.0, 0.0, 0.0, 0.0, 0.0, 0.0, 0.0, 0.0, 0.0, 0.0, 0.0, 0.0, 0.0, 0.0, 0.0, 0.0, 0.0, 0.0, 0.0, 0.0, 0.0, 0.0, 0.0, 0.0, 0.0, 0.0, 0.0, 0.0, 0.0, 0.0, 0.0, 0.0, 0.0, 0.0, 0.0, 0.0, 0.0, 0.0, 0.0, 0.0, 0.0, 0.0, 0.0, 0.0, 0.0, 0.0, 0.0, 0.0, 0.0, 0.0, 0.0, 0.0, 0.0, 0.0, 0.0, 0.0, 0.0, 0.0, 0.0, 0.0, 0.0, 0.0, 0.0, 0.0, 0.0, 0.0, 0.0, 0.0, 0.0, 0.0, 0.0, 0.0, 0.0, 0.0, 0.0, 0.0, 0.0, 0.0, 0.0, 0.0, 0.0, 0.0, 0.0, 0.0, 0.0, 0.0, 0.0, 0.0, 0.0, 0.0, 0.0, 0.0, 0.0, 0.0, 0.0, 0.0, 0.0, 0.0, 0.0, 0.0, 0.0, 0.0, 0.0, 0.0, 0.0, 0.0, 0.0, 0.0, 0.0, 0.0, 0.0, 0.0, 0.0, 0.0, 0.0, 0.0, 0.0, 0.0, 0.0, 0.0, 0.0, 0.0, 0.0, 0.0, 0.0, 0.0, 0.0, 0.0, 0.0, 0.0, 0.0, 0.0, 0.0, 0.0, 0.0, 0.0, 0.0, 0.0, 0.0, 0.0, 0.0, 0.0, 0.0, 0.0, 0.0, 0.0, 0.0, 0.0, 0.0, 0.0, 0.0, 0.0, 0.0, 0.0, 0.0, 0.0, 0.0, 0.0, 0.0, 0.0, 0.0, 0.0, 0.0, 0.0, 0.0, 0.0, 0.0, 0.0, 0.0, 0.0, 0.0, 0.0, 0.0, 0.0, 0.0, 0.0, 0.0, 0.0, 0.0, 0.0, 0.0, 0.0, 0.0, 0.0, 0.0, 0.0, 0.0, 0.0, 0.0, 0.0, 0.0, 0.0, 0.0, 0.0, 0.0, 0.0, 0.0, 0.0, 0.0, 0.0, 0.0, 0.0, 0.0, 0.0, 0.0, 0.0, 0.0, 0.0, 0.0, 0.0, 0.0, 0.0, 0.0, 0.0, 0.0, 0.0, 0.0, 0.0, 0.0, 0.0, 0.0, 0.0, 0.0, 0.0, 0.0, 0.0, 0.0, 0.0, 0.0, 0.0, 0.0, 0.0, 0.0, 0.0, 0.0, 0.0, 0.0, 0.0, 0.0, 0.0, 0.0, 0.0, 0.0, 0.0, 0.0, 0.0, 0.0, 0.0, 0.0, 0.0, 0.0, 0.0, 0.0, 0.0, 0.0, 0.0, 0.0, 0.0, 0.0, 0.0, 0.0, 0.0, 0.0, 0.0, 0.0, 0.0, 0.0, 0.0, 0.0, 0.0, 0.0, 0.0, 0.0, 0.0, 0.0, 0.0, 0.0, 0.0, 0.0, 0.0, 0.0, 0.0, 0.0, 0.0, 0.0, 0.0, 0.0, 0.0, 0.0, 0.0, 0.0, 0.0, 0.0, 0.0, 0.0, 0.0, 0.0, 0.0, 0.0, 0.0, 0.0, 0.0, 0.0, 0.0, 0.0, 0.0, 0.0, 0.0, 0.0, 0.0, 0.0, 0.0, 0.0, 0.0, 0.0, 0.0, 0.0, 0.0, 0.0, 0.0, 0.0, 0.0, 0.0, 0.0, 0.0, 0.0, 0.0, 0.0, 0.0, 0.0, 0.0, 0.0, 0.0, 0.0, 0.0, 0.0, 0.0, 0.0, 0.0, 0.0, 0.0, 0.0, 0.0, 0.0, 0.0, 0.0, 0.0, 0.0, 0.0, 0.0, 0.0, 0.0, 0.0, 0.0, 0.0, 0.0, 0.0, 0.0, 0.0, 0.0, 0.0, 0.0, 0.0, 0.0, 0.0, 0.0, 0.0, 0.0, 0.0, 0.0, 0.0, 0.0, 0.0, 0.0, 0.0, 0.0, 0.0, 0.0, 0.0, 0.0, 0.0, 0.0, 0.0, 0.0, 0.0, 0.0, 0.0, 0.0, 0.0, 0.0, 0.0, 0.0, 0.0, 0.0, 0.0, 0.0, 0.0, 0.0, 0.0, 0.0, 0.0, 0.0, 0.0, 0.0, 0.0, 0.0, 0.0, 0.0, 0.0, 0.0, 0.0, 0.0, 0.0, 0.0, 0.0, 0.0, 0.0, 0.0, 0.0, 0.0, 0.0, 0.0, 0.0, 0.0, 0.0, 0.0, 0.0, 0.0, 0.0, 0.0, 0.0, 0.0, 0.0, 0.0, 0.0, 0.0, 0.0, 0.0, 0.0, 0.0, 0.0, 0.0, 0.0, 0.0, 0.0, 0.0, 0.0, 0.0, 0.0, 0.0, 0.0, 0.0, 0.0, 0.0, 0.0, 0.0, 0.0, 0.0, 0.0, 0.0, 0.0, 0.0, 0.0, 0.0, 0.0, 0.0, 0.0, 0.0, 0.0, 0.0, 0.0, 0.0, 0.0, 0.0, 0.0, 0.0, 0.0, 0.0, 0.0, 0.0, 0.0, 0.0, 0.0, 0.0, 0.0, 0.0, 0.0, 0.0, 0.0, 0.0, 0.0, 0.0, 0.0, 0.0, 0.0, 0.0, 0.0, 0.0, 0.0, 0.0, 0.0, 0.0, 0.0, 0.0, 0.0, 0.0, 0.0, 0.0, 0.0, 0.0, 0.0, 0.0, 0.0, 0.0, 0.0, 0.0, 0.0, 0.0, 0.0, 0.0, 0.0, 0.0, 0.0, 0.0, 0.0, 0.0, 0.0, 0.0, 0.0, 0.0, 0.0, 0.0, 0.0, 0.0, 0.0, 0.0, 0.0, 0.0, 0.0, 0.0, 0.0, 0.0, 0.0, 0.0, 0.0, 0.0, 0.0, 0.0, 0.0, 0.0, 0.0, 0.0, 0.0, 0.0, 0.0, 0.0, 0.0, 0.0, 0.0, 0.0, 0.0, 0.0, 0.0, 0.0, 0.0, 0.0, 0.0, 0.0, 0.0, 0.0, 0.0, 0.0, 0.0, 0.0, 0.0, 0.0, 0.0, 0.0, 0.0, 0.0, 0.0, 0.0, 0.0, 0.0, 0.0, 0.0, 0.0, 0.0, 0.0, 0.0, 0.0, 0.0, 0.0, 0.0, 0.0, 0.0, 0.0, 0.0, 0.0, 0.0, 0.0, 0.0, 0.0, 0.0, 0.0, 0.0, 0.0, 0.0, 0.0, 0.0, 0.0, 0.0, 0.0, 0.0, 0.0, 0.0, 0.0, 0.0, 0.0, 0.0, 0.0, 0.0, 0.0, 0.0, 0.0, 0.0, 0.0, 0.0, 0.0, 0.0, 0.0, 0.0, 0.0, 0.0, 0.0, 0.0, 0.0, 0.0, 0.0, 0.0, 0.0, 0.0, 0.0, 0.0, 0.0, 0.0, 0.0, 0.0, 0.0, 0.0, 0.0, 0.0, 0.0, 0.0, 0.0, 0.0, 0.0, 0.0, 0.0, 0.0, 0.0, 0.0, 0.0, 0.0, 0.0, 0.0, 0.0, 0.0, 0.0, 0.0, 0.0, 0.0, 0.0, 0.0, 0.0, 0.0, 0.0, 0.0, 0.0, 0.0, 0.0, 0.0, 0.0, 0.0, 0.0, 0.0, 0.0, 0.0, 0.0, 0.0, 0.0, 0.0, 0.0, 0.0, 0.0, 0.0, 0.0, 0.0, 0.0, 0.0, 0.0, 0.0, 0.0, 0.0, 0.0, 0.0, 0.0, 0.0, 0.0, 0.0, 0.0, 0.0, 0.0, 0.0, 0.0, 0.0, 0.0, 0.0, 0.0, 0.0, 0.0, 0.0, 0.0, 0.0, 0.0, 0.0, 0.0, 0.0, 0.0, 0.0, 0.0, 0.0, 0.0, 0.0, 0.0, 0.0, 0.0, 0.0, 0.0, 0.0, 0.0, 0.0, 0.0, 0.0, 0.0, 0.0, 0.0, 0.0, 0.0, 0.0, 0.0, 0.0, 0.0, 0.0, 0.0, 0.0, 0.0, 0.0, 1.0, 0.7715, 1.0, 1.0, 0.9, 1.0, 0.9, 0.7715, 0.9, 0.7715, 0.9, 1.0, 0.8, 1.0, 0.8, 0.7715, 0.8, 0.7715, 0.8, 1.0, 0.7, 1.0, 0.7, 0.7715, 0.7, 0.7715, 0.7, 1.0, 0.6, 1.0, 0.6, 0.7715, 0.6, 0.7715, 0.6, 1.0, 0.5, 1.0, 0.5, 0.7715, 0.5, 0.7715, 0.5, 1.0, 0.4, 1.0, 0.4, 0.7715, 0.4, 0.7715, 0.4, 1.0, 0.3, 1.0, 0.3, 0.7715, 0.3, 0.7715, 0.3, 1.0, 0.2, 1.0, 0.2, 0.7715, 0.2, 0.7715, 0.2, 1.0, 0.1, 1.0, 0.1, 0.7715, 0.1, 0.7715, 0.1, 1.0, -7.451e-08, 1.0, -7.451e-08, 0.7715, 0.3911, 0.4442, 0.25, 0.49, 0.25, 0.25, 0.25, 0.49, 0.1089, 0.4442, 0.25, 0.25, 0.1089, 0.4442, 0.02175, 0.3242, 0.25, 0.25, 0.02175, 0.3242, 0.02175, 0.1758, 0.25, 0.25, 0.02175, 0.1758, 0.1089, 0.05584, 0.25, 0.25, 0.1089, 0.05584, 0.25, 0.01, 0.25, 0.25, 0.25, 0.01, 0.3911, 0.05584, 0.25, 0.25, 0.3911, 0.05584, 0.4783, 0.1758, 0.25, 0.25, 0.4783, 0.1758, 0.4783, 0.3242, 0.25, 0.25, 0.4783, 0.3242, 0.3911, 0.4442, 0.25, 0.25, 1.0, 0.7715, 1.0, 1.0, 0.9, 1.0, 0.9, 0.7715, 0.9, 0.7715, 0.9, 1.0, 0.8, 1.0, 0.8, 0.7715, 0.8, 0.7715, 0.8, 1.0, 0.7, 1.0, 0.7, 0.7715, 0.7, 0.7715, 0.7, 1.0, 0.6, 1.0, 0.6, 0.7715, 0.6, 0.7715, 0.6, 1.0, 0.5, 1.0, 0.5, 0.7715, 0.5, 0.7715, 0.5, 1.0, 0.4, 1.0, 0.4, 0.7715, 0.4, 0.7715, 0.4, 1.0, 0.3, 1.0, 0.3, 0.7715, 0.3, 0.7715, 0.3, 1.0, 0.2, 1.0, 0.2, 0.7715, 0.2, 0.7715, 0.2, 1.0, 0.1, 1.0, 0.1, 0.7715, 0.1, 0.7715, 0.1, 1.0, -7.451e-08, 1.0, -7.451e-08, 0.7715, 0.3911, 0.4442, 0.25, 0.49, 0.25, 0.25, 0.25, 0.49, 0.1089, 0.4442, 0.25, 0.25, 0.1089, 0.4442, 0.02175, 0.3242, 0.25, 0.25, 0.02175, 0.3242, 0.02175, 0.1758, 0.25, 0.25, 0.02175, 0.1758, 0.1089, 0.05584, 0.25, 0.25, 0.1089, 0.05584, 0.25, 0.01, 0.25, 0.25, 0.25, 0.01, 0.3911, 0.05584, 0.25, 0.25, 0.3911, 0.05584, 0.4783, 0.1758, 0.25, 0.25, 0.4783, 0.1758, 0.4783, 0.3242, 0.25, 0.25, 0.4783, 0.3242, 0.3911, 0.4442, 0.25, 0.25, 1.0, 0.7715, 1.0, 1.0, 0.9, 1.0, 0.9, 0.7715, 0.9, 0.7715, 0.9, 1.0, 0.8, 1.0, 0.8, 0.7715, 0.8, 0.7715, 0.8, 1.0, 0.7, 1.0, 0.7, 0.7715, 0.7, 0.7715, 0.7, 1.0, 0.6, 1.0, 0.6, 0.7715, 0.6, 0.7715, 0.6, 1.0, 0.5, 1.0, 0.5, 0.7715, 0.5, 0.7715, 0.5, 1.0, 0.4, 1.0, 0.4, 0.7715, 0.4, 0.7715, 0.4, 1.0, 0.3, 1.0, 0.3, 0.7715, 0.3, 0.7715, 0.3, 1.0, 0.2, 1.0, 0.2, 0.7715, 0.2, 0.7715, 0.2, 1.0, 0.1, 1.0, 0.1, 0.7715, 0.1, 0.7715, 0.1, 1.0, -7.451e-08, 1.0, -7.451e-08, 0.7715, 0.3911, 0.4442, 0.25, 0.49, 0.25, 0.25, 0.25, 0.49, 0.1089, 0.4442, 0.25, 0.25, 0.1089, 0.4442, 0.02175, 0.3242, 0.25, 0.25, 0.02175, 0.3242, 0.02175, 0.1758, 0.25, 0.25, 0.02175, 0.1758, 0.1089, 0.05584, 0.25, 0.25, 0.1089, 0.05584, 0.25, 0.01, 0.25, 0.25, 0.25, 0.01, 0.3911, 0.05584, 0.25, 0.25, 0.3911, 0.05584, 0.4783, 0.1758, 0.25, 0.25, 0.4783, 0.1758, 0.4783, 0.3242, 0.25, 0.25, 0.4783, 0.3242, 0.3911, 0.4442, 0.25, 0.25, 1.0, 0.7715, 1.0, 1.0, 0.9, 1.0, 0.9, 0.7715, 0.9, 0.7715, 0.9, 1.0, 0.8, 1.0, 0.8, 0.7715, 0.8, 0.7715, 0.8, 1.0, 0.7, 1.0, 0.7, 0.7715, 0.7, 0.7715, 0.7, 1.0, 0.6, 1.0, 0.6, 0.7715, 0.6, 0.7715, 0.6, 1.0, 0.5, 1.0, 0.5, 0.7715, 0.5, 0.7715, 0.5, 1.0, 0.4, 1.0, 0.4, 0.7715, 0.4, 0.7715, 0.4, 1.0, 0.3, 1.0, 0.3, 0.7715, 0.3, 0.7715, 0.3, 1.0, 0.2, 1.0, 0.2, 0.7715, 0.2, 0.7715, 0.2, 1.0, 0.1, 1.0, 0.1, 0.7715, 0.1, 0.7715, 0.1, 1.0, -7.451e-08, 1.0, -7.451e-08, 0.7715, 0.3911, 0.4442, 0.25, 0.49, 0.25, 0.25, 0.25, 0.49, 0.1089, 0.4442, 0.25, 0.25, 0.1089, 0.4442, 0.02175, 0.3242, 0.25, 0.25, 0.02175, 0.3242, 0.02175, 0.1758, 0.25, 0.25, 0.02175, 0.1758, 0.1089, 0.05584, 0.25, 0.25, 0.1089, 0.05584, 0.25, 0.01, 0.25, 0.25, 0.25, 0.01, 0.3911, 0.05584, 0.25, 0.25, 0.3911, 0.05584, 0.4783, 0.1758, 0.25, 0.25, 0.4783, 0.1758, 0.4783, 0.3242, 0.25, 0.25, 0.4783, 0.3242, 0.3911, 0.4442, 0.25, 0.25])
me_attire_shoes_shoesbuttoned.update()

# ---- objects
ob_attire_shoes_shoesbuttoned = bpy.data.objects.new('Attire_Shoes_ShoesButtoned', me_attire_shoes_shoesbuttoned)

# ---- transforms, parenting, visibility, modifiers, constraints
ob_attire_shoes_shoesbuttoned.location = (0.0, 0.0, 0.0)
_m = ob_attire_shoes_shoesbuttoned.modifiers.new('Mirror', 'MIRROR')

# ---- collection membership
scene.collection.objects.link(ob_attire_shoes_shoesbuttoned)

# ---- scene / render settings (as saved in the file)
scene.frame_start = 1; scene.frame_end = 250; scene.frame_set(1)
scene.render.engine = 'BLENDER_EEVEE_NEXT'
scene.eevee.ray_tracing_options.trace_max_roughness = 0.0
bpy.context.view_layer.update()

# ---- added for rendering (the .blend has no active camera and no usable light): camera, sun
cam_auto = bpy.data.cameras.new('AutoCamera')
cam_auto.lens = 50.0
cam_auto.sensor_width = 36.0
cam_auto.clip_end = 1000.0
ob_auto_camera = bpy.data.objects.new('AutoCamera', cam_auto)
scene.collection.objects.link(ob_auto_camera)
ob_auto_camera.location = (0.473711, -0.64328, 0.448408)
ob_auto_camera.rotation_euler = (1.09748, -7.21219e-08, 0.694738)
scene.camera = ob_auto_camera
light_auto_sun = bpy.data.lights.new('AutoSun', 'SUN')
light_auto_sun.energy = 3.0
light_auto_sun.angle = 0.0523599
ob_auto_sun = bpy.data.objects.new('AutoSun', light_auto_sun)
scene.collection.objects.link(ob_auto_sun)
ob_auto_sun.rotation_euler = (0.872665, 0.174533, 0.523599)
bpy.context.view_layer.update()
